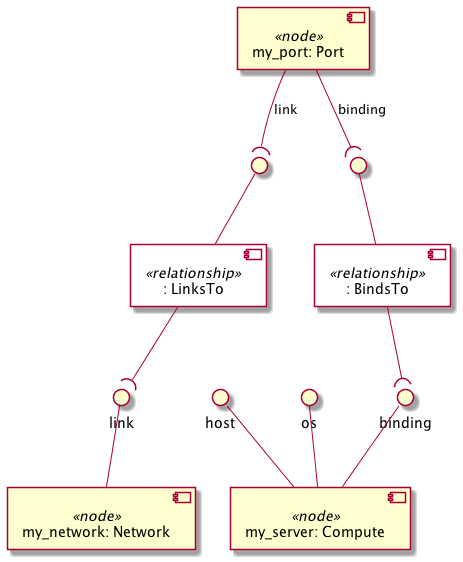

The diagram above was rendered by PlantUML. Its source (embedded in the PNG):
@startuml
skinparam componentStyle uml2
skinparam component {
  backgroundColor<<relationship>> White
}

component "my_server: Compute" <<node>> as node_my_server
interface "binding" as node_my_server_binding
node_my_server_binding -- node_my_server
interface "host" as node_my_server_host
node_my_server_host -- node_my_server
interface "os" as node_my_server_os
node_my_server_os -- node_my_server

component "my_network: Network" <<node>> as node_my_network
interface "link" as node_my_network_link
node_my_network_link -- node_my_network

component "my_port: Port" <<node>> as node_my_port
component ": BindsTo" <<relationship>> as node_my_port_binding_relationship0
interface " " as node_my_port_binding_relationship0_source
node_my_port_binding_relationship0_source -- node_my_port_binding_relationship0
node_my_port --( node_my_port_binding_relationship0_source : binding
component ": LinksTo" <<relationship>> as node_my_port_link_relationship1
interface " " as node_my_port_link_relationship1_source
node_my_port_link_relationship1_source -- node_my_port_link_relationship1
node_my_port --( node_my_port_link_relationship1_source : link

node_my_port_binding_relationship0 --( node_my_server_binding
node_my_port_link_relationship1 --( node_my_network_link
@enduml